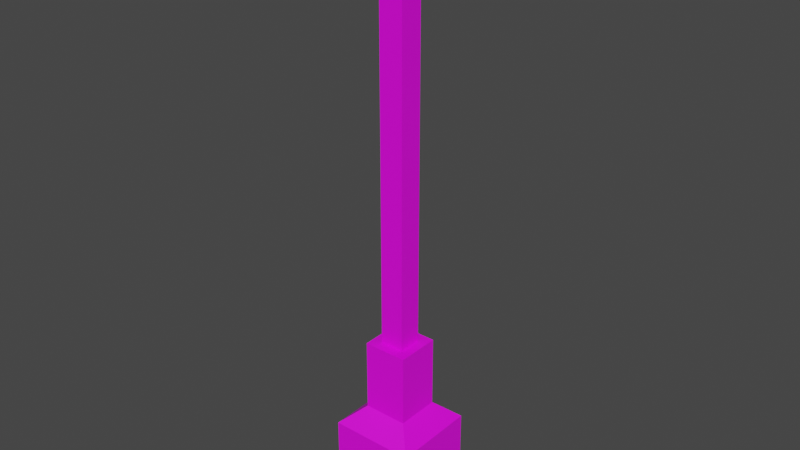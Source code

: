 # Source: landing_pad_radio.blend  (saved by Blender 3.4.6; exported with 4.5.12 LTS)
import bpy
from mathutils import Matrix  # noqa: F401  (used for matrix-valued properties, if any)

bpy.ops.wm.read_factory_settings(use_empty=True)
scene = bpy.context.scene
scene.name = 'Scene'

# ---- collections
col_collection = bpy.data.collections.new('Collection'); scene.collection.children.link(col_collection)

# ---- images (referenced by path relative to the original .blend; pixels are not part of the script)
import os
ASSET_DIR = os.environ.get("B2B_ASSET_DIR", "")  # directory of the original .blend (textures are referenced by path, not embedded)
HERE = os.path.dirname(os.path.abspath(__file__))  # packed textures are extracted next to this script under _unpacked/

def load_image(name, relpath, width, height, colorspace="sRGB"):
    """Load a texture the original file referenced (path relative to the .blend, or extracted next to this script)."""
    p = next((c for c in (os.path.join(HERE, relpath), os.path.join(ASSET_DIR, relpath)) if relpath and os.path.exists(c)), "")
    if p:
        img = bpy.data.images.load(p, check_existing=True)
        img.name = name
    else:  # same state as the original file: an image datablock whose file is absent (Cycles renders it pink)
        img = bpy.data.images.new(name, width, height)
        img.source = "FILE"
        img.filepath = "//" + (relpath or name)
    img.colorspace_settings.name = colorspace
    return img
img_ship_texture_png = load_image('ship_texture.png', 'Images/ship_texture.png', 1024, 1024, 'sRGB')

# ---- materials (node trees are filled in below, after node groups)
mat_material = bpy.data.materials.new('Material')
mat_material.alpha_threshold = 0.0
mat_material.use_transparent_shadow = False
mat_material.roughness = 0.5
mat_material.line_color = (0.0, 0.0, 0.0, 1.0)

# ---- material node trees
mat_material.use_nodes = True; mat_material.node_tree.nodes.clear()
_N = mat_material.node_tree.nodes; _L = mat_material.node_tree.links
n0 = _N.new('ShaderNodeOutputMaterial'); n0.name = 'Material Output'; n0.location = (300, 300)
n1 = _N.new('ShaderNodeBsdfPrincipled'); n1.name = 'Principled BSDF'; n1.location = (10, 300)
n1.distribution = 'GGX'
n1.subsurface_method = 'RANDOM_WALK_SKIN'
n1.inputs[3].default_value = 1.45
n1.inputs[27].default_value = (0.0, 0.0, 0.0, 1.0)
n1.inputs[28].default_value = 1.0
n2 = _N.new('ShaderNodeTexImage'); n2.name = 'Image Texture'; n2.location = (-280, 260)
n2.image = img_ship_texture_png
_L.new(n1.outputs[0], n0.inputs[0])
_L.new(n2.outputs[0], n1.inputs[0])
n0.is_active_output = True

# ---- world
world_world = bpy.data.worlds.new('World'); scene.world = world_world
world_world.use_nodes = True; world_world.node_tree.nodes.clear()
_N = world_world.node_tree.nodes; _L = world_world.node_tree.links
n0 = _N.new('ShaderNodeOutputWorld'); n0.name = 'World Output'; n0.location = (300, 300)
n1 = _N.new('ShaderNodeBackground'); n1.name = 'Background'; n1.location = (10, 300)
n1.inputs[0].default_value = (0.05088, 0.05088, 0.05088, 1.0)
_L.new(n1.outputs[0], n0.inputs[0])
n0.is_active_output = True
world_world.color = (0.05088, 0.05088, 0.05088)
world_world.use_sun_shadow = False
world_world.sun_shadow_jitter_overblur = 0.0

# ---- meshes
me_cube = bpy.data.meshes.new('Cube')
me_cube.from_pydata([(-1.0, -1.0, -1.0), (-1.0, -1.0, 1.0), (-1.0, 1.0, -1.0), (-1.0, 1.0, 1.0), (1.0, -1.0, -1.0), (1.0, -1.0, 1.0), (1.0, 1.0, -1.0), (1.0, 1.0, 1.0), (-0.5194, -0.5194, 1.431), (-0.5194, 0.5194, 1.431), (0.5194, 0.5194, 1.431), (0.5194, -0.5194, 1.431), (-0.5194, -0.5194, 3.112), (-0.5194, 0.5194, 3.112), (0.5194, 0.5194, 3.112), (0.5194, -0.5194, 3.112), (-0.281, -0.281, 3.112), (-0.281, 0.281, 3.112), (0.281, 0.281, 3.112), (0.281, -0.281, 3.112), (-0.281, -0.281, 8.206), (-0.281, 0.281, 8.206), (0.281, 0.281, 8.206), (0.281, -0.281, 8.206), (-0.281, -0.281, 9.228), (-0.281, 0.281, 9.228), (0.281, 0.281, 9.228), (0.281, -0.281, 9.228), (-0.281, -0.281, 12.33), (-0.281, 0.281, 12.33), (0.281, 0.281, 12.33), (0.281, -0.281, 12.33), (-0.435, -0.435, 12.33), (-0.435, 0.435, 12.33), (0.435, 0.435, 12.33), (0.435, -0.435, 12.33), (-0.435, -0.435, 13.0), (-0.435, 0.435, 13.0), (0.435, 0.435, 13.0), (0.435, -0.435, 13.0)], [], [(0, 1, 3, 2), (2, 3, 7, 6), (6, 7, 5, 4), (4, 5, 1, 0), (2, 6, 4, 0), (7, 3, 9, 10), (11, 10, 14, 15), (5, 7, 10, 11), (3, 1, 8, 9), (1, 5, 11, 8), (12, 15, 19, 16), (9, 8, 12, 13), (8, 11, 15, 12), (10, 9, 13, 14), (18, 17, 21, 22), (14, 13, 17, 18), (15, 14, 18, 19), (13, 12, 16, 17), (23, 22, 26, 27), (19, 18, 22, 23), (17, 16, 20, 21), (16, 19, 23, 20), (24, 27, 31, 28), (21, 20, 24, 25), (20, 23, 27, 24), (22, 21, 25, 26), (31, 30, 34, 35), (26, 25, 29, 30), (27, 26, 30, 31), (25, 24, 28, 29), (35, 34, 38, 39), (29, 28, 32, 33), (28, 31, 35, 32), (30, 29, 33, 34), (38, 37, 36, 39), (33, 32, 36, 37), (32, 35, 39, 36), (34, 33, 37, 38)])
_uv = me_cube.uv_layers.new(name='UVMap')
_uv.uv.foreach_set('vector', [0.3295, 0.083, 0.3295, 0.083, 0.3295, 0.083, 0.3295, 0.083, 0.3295, 0.083, 0.3295, 0.083, 0.3295, 0.083, 0.3295, 0.083, 0.3295, 0.083, 0.3295, 0.083, 0.3295, 0.083, 0.3295, 0.083, 0.3295, 0.083, 0.3295, 0.083, 0.3295, 0.083, 0.3295, 0.083, 0.3295, 0.083, 0.3295, 0.083, 0.3295, 0.083, 0.3295, 0.083, 0.3295, 0.083, 0.3295, 0.083, 0.3295, 0.083, 0.3295, 0.083, 0.2349, 0.1667, 0.2349, 0.1667, 0.2349, 0.1667, 0.2349, 0.1667, 0.3295, 0.083, 0.3295, 0.083, 0.3295, 0.083, 0.3295, 0.083, 0.3295, 0.083, 0.3295, 0.083, 0.3295, 0.083, 0.3295, 0.083, 0.3295, 0.083, 0.3295, 0.083, 0.3295, 0.083, 0.3295, 0.083, 0.2349, 0.1667, 0.2349, 0.1667, 0.2349, 0.1667, 0.2349, 0.1667, 0.2349, 0.1667, 0.2349, 0.1667, 0.2349, 0.1667, 0.2349, 0.1667, 0.2349, 0.1667, 0.2349, 0.1667, 0.2349, 0.1667, 0.2349, 0.1667, 0.2349, 0.1667, 0.2349, 0.1667, 0.2349, 0.1667, 0.2349, 0.1667, 0.3295, 0.083, 0.3295, 0.083, 0.3295, 0.083, 0.3295, 0.083, 0.2349, 0.1667, 0.2349, 0.1667, 0.2349, 0.1667, 0.2349, 0.1667, 0.2349, 0.1667, 0.2349, 0.1667, 0.2349, 0.1667, 0.2349, 0.1667, 0.2349, 0.1667, 0.2349, 0.1667, 0.2349, 0.1667, 0.2349, 0.1667, 0.2117, 0.1838, 0.2117, 0.1838, 0.2117, 0.1838, 0.2117, 0.1838, 0.3295, 0.083, 0.3295, 0.083, 0.3295, 0.083, 0.3295, 0.083, 0.3295, 0.083, 0.3295, 0.083, 0.3295, 0.083, 0.3295, 0.083, 0.3295, 0.083, 0.3295, 0.083, 0.3295, 0.083, 0.3295, 0.083, 0.3295, 0.083, 0.3295, 0.083, 0.3295, 0.083, 0.3295, 0.083, 0.2117, 0.1838, 0.2117, 0.1838, 0.2117, 0.1838, 0.2117, 0.1838, 0.2117, 0.1838, 0.2117, 0.1838, 0.2117, 0.1838, 0.2117, 0.1838, 0.2117, 0.1838, 0.2117, 0.1838, 0.2117, 0.1838, 0.2117, 0.1838, 0.3295, 0.083, 0.3295, 0.083, 0.3295, 0.083, 0.3295, 0.083, 0.3295, 0.083, 0.3295, 0.083, 0.3295, 0.083, 0.3295, 0.083, 0.3295, 0.083, 0.3295, 0.083, 0.3295, 0.083, 0.3295, 0.083, 0.3295, 0.083, 0.3295, 0.083, 0.3295, 0.083, 0.3295, 0.083, 0.1435, 0.2721, 0.1435, 0.2721, 0.1435, 0.2721, 0.1435, 0.2721, 0.3295, 0.083, 0.3295, 0.083, 0.3295, 0.083, 0.3295, 0.083, 0.3295, 0.083, 0.3295, 0.083, 0.3295, 0.083, 0.3295, 0.083, 0.3295, 0.083, 0.3295, 0.083, 0.3295, 0.083, 0.3295, 0.083, 0.1435, 0.2721, 0.1435, 0.2721, 0.1435, 0.2721, 0.1435, 0.2721, 0.1435, 0.2721, 0.1435, 0.2721, 0.1435, 0.2721, 0.1435, 0.2721, 0.1435, 0.2721, 0.1435, 0.2721, 0.1435, 0.2721, 0.1435, 0.2721, 0.1435, 0.2721, 0.1435, 0.2721, 0.1435, 0.2721, 0.1435, 0.2721])
me_cube.materials.append(mat_material)
me_cube.update()

# ---- objects
ob_cube = bpy.data.objects.new('Cube', me_cube)

# ---- transforms, parenting, visibility, modifiers, constraints
ob_cube.location = (0.0, 0.0, 0.0)

# ---- collection membership
col_collection.objects.link(ob_cube)

# ---- scene / render settings (as saved in the file)
scene.frame_start = 1; scene.frame_end = 250; scene.frame_set(1)
scene.render.engine = 'BLENDER_EEVEE_NEXT'
scene.cycles.sampling_pattern = 'TABULATED_SOBOL'
scene.cycles.use_light_tree = False
scene.view_settings.view_transform = 'Filmic'
bpy.context.view_layer.update()

# ---- added for rendering (the .blend has no active camera and no usable light): camera, sun
cam_auto = bpy.data.cameras.new('AutoCamera')
cam_auto.lens = 50.0
cam_auto.sensor_width = 36.0
cam_auto.clip_end = 1000.0
ob_auto_camera = bpy.data.objects.new('AutoCamera', cam_auto)
scene.collection.objects.link(ob_auto_camera)
ob_auto_camera.location = (13.2171, -15.8605, 16.5749)
ob_auto_camera.rotation_euler = (1.09748, -7.21219e-08, 0.694738)
scene.camera = ob_auto_camera
light_auto_sun = bpy.data.lights.new('AutoSun', 'SUN')
light_auto_sun.energy = 3.0
light_auto_sun.angle = 0.0523599
ob_auto_sun = bpy.data.objects.new('AutoSun', light_auto_sun)
scene.collection.objects.link(ob_auto_sun)
ob_auto_sun.rotation_euler = (0.872665, 0.174533, 0.523599)
bpy.context.view_layer.update()
